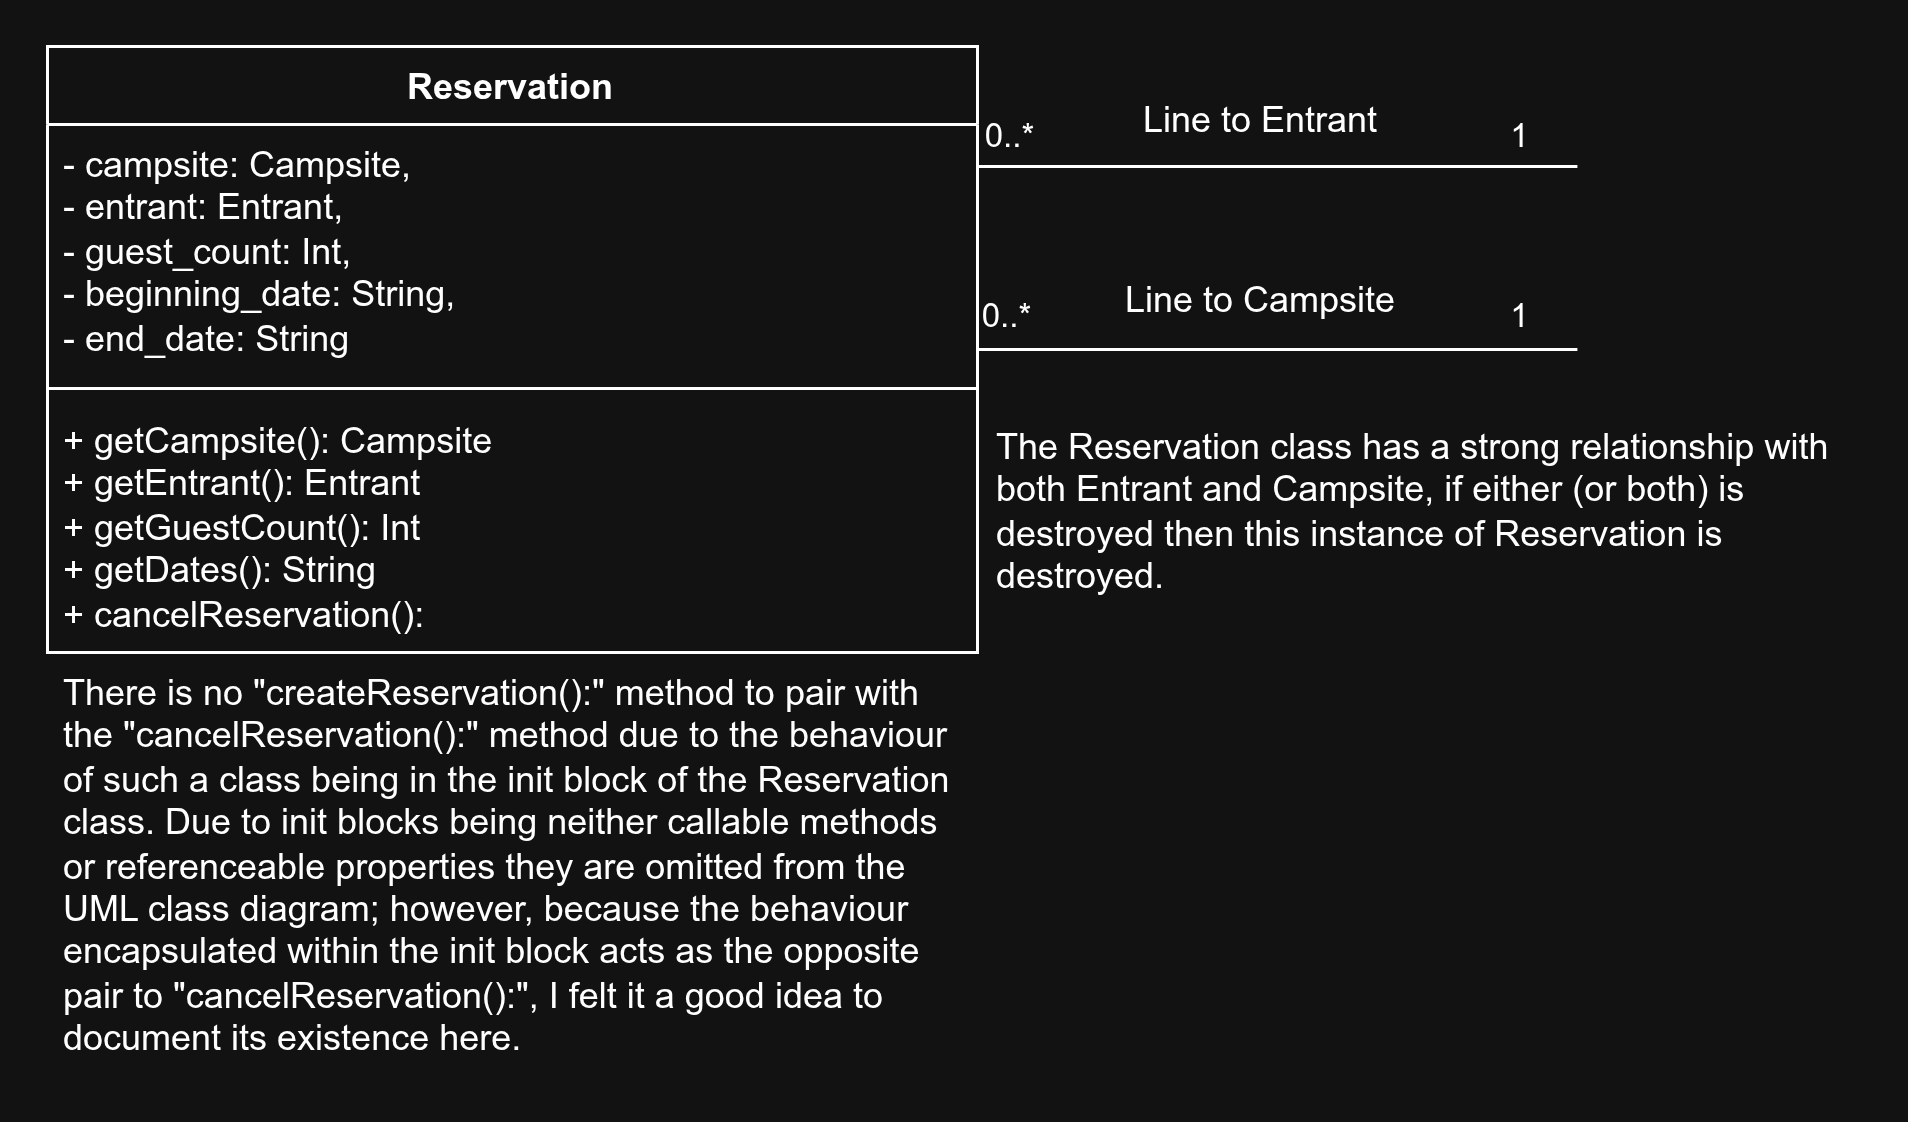

The diagram above was exported from draw.io. Its source (the exported page's mxGraphModel, read from the mxfile embedded in the PNG):
<mxGraphModel dx="1035" dy="765" grid="1" gridSize="10" guides="1" tooltips="1" connect="1" arrows="1" fold="1" page="1" pageScale="1" pageWidth="850" pageHeight="1100" math="0" shadow="0">
  <root>
    <mxCell id="0" />
    <mxCell id="1" parent="0" />
    <mxCell id="Je5pFloN9XDEPZgQzh_4-6" edge="1" parent="1" source="Je5pFloN9XDEPZgQzh_4-1" style="edgeStyle=orthogonalEdgeStyle;rounded=0;orthogonalLoop=1;jettySize=auto;html=1;endArrow=none;endFill=0;">
      <mxGeometry relative="1" as="geometry">
        <mxPoint x="620" y="261" as="targetPoint" />
      </mxGeometry>
    </mxCell>
    <mxCell id="Je5pFloN9XDEPZgQzh_4-8" connectable="0" parent="Je5pFloN9XDEPZgQzh_4-6" style="edgeLabel;html=1;align=center;verticalAlign=middle;resizable=0;points=[];" value="0..*" vertex="1">
      <mxGeometry relative="1" x="-0.7231" y="-3" as="geometry">
        <mxPoint x="-18" y="-14" as="offset" />
      </mxGeometry>
    </mxCell>
    <mxCell id="Je5pFloN9XDEPZgQzh_4-10" connectable="0" parent="Je5pFloN9XDEPZgQzh_4-6" style="edgeLabel;html=1;align=center;verticalAlign=middle;resizable=0;points=[];" value="1" vertex="1">
      <mxGeometry relative="1" x="0.715" y="2" as="geometry">
        <mxPoint x="9" y="-9" as="offset" />
      </mxGeometry>
    </mxCell>
    <mxCell id="Je5pFloN9XDEPZgQzh_4-7" edge="1" parent="1" source="Je5pFloN9XDEPZgQzh_4-1" style="edgeStyle=orthogonalEdgeStyle;rounded=0;orthogonalLoop=1;jettySize=auto;html=1;endArrow=none;endFill=0;">
      <mxGeometry relative="1" as="geometry">
        <Array as="points">
          <mxPoint x="460" y="200" />
          <mxPoint x="460" y="200" />
        </Array>
        <mxPoint x="620" y="200" as="targetPoint" />
      </mxGeometry>
    </mxCell>
    <mxCell id="Je5pFloN9XDEPZgQzh_4-1" parent="1" style="swimlane;fontStyle=1;align=center;verticalAlign=top;childLayout=stackLayout;horizontal=1;startSize=26;horizontalStack=0;resizeParent=1;resizeParentMax=0;resizeLast=0;collapsible=1;marginBottom=0;whiteSpace=wrap;html=1;" value="Reservation" vertex="1">
      <mxGeometry height="202" width="310" x="110" y="160" as="geometry" />
    </mxCell>
    <mxCell id="Je5pFloN9XDEPZgQzh_4-2" parent="Je5pFloN9XDEPZgQzh_4-1" style="text;strokeColor=none;fillColor=none;align=left;verticalAlign=top;spacingLeft=4;spacingRight=4;overflow=hidden;rotatable=0;points=[[0,0.5],[1,0.5]];portConstraint=eastwest;whiteSpace=wrap;html=1;" value="&lt;div&gt;&lt;div&gt;- campsite: Campsite,&lt;/div&gt;&lt;div&gt;- entrant: Entrant,&lt;/div&gt;&lt;div&gt;- guest_count: Int,&lt;/div&gt;&lt;div&gt;- beginning_date: String,&lt;/div&gt;&lt;div&gt;- end_date: String&lt;/div&gt;&lt;/div&gt;" vertex="1">
      <mxGeometry height="84" width="310" y="26" as="geometry" />
    </mxCell>
    <mxCell id="Je5pFloN9XDEPZgQzh_4-3" parent="Je5pFloN9XDEPZgQzh_4-1" style="line;strokeWidth=1;fillColor=none;align=left;verticalAlign=middle;spacingTop=-1;spacingLeft=3;spacingRight=3;rotatable=0;labelPosition=right;points=[];portConstraint=eastwest;strokeColor=inherit;" value="" vertex="1">
      <mxGeometry height="8" width="310" y="110" as="geometry" />
    </mxCell>
    <mxCell id="Je5pFloN9XDEPZgQzh_4-4" parent="Je5pFloN9XDEPZgQzh_4-1" style="text;strokeColor=none;fillColor=none;align=left;verticalAlign=top;spacingLeft=4;spacingRight=4;overflow=hidden;rotatable=0;points=[[0,0.5],[1,0.5]];portConstraint=eastwest;whiteSpace=wrap;html=1;" value="+&amp;nbsp;getCampsite(): Campsite&lt;div&gt;+&amp;nbsp;getEntrant(): Entrant&lt;/div&gt;&lt;div&gt;+ getGuestCount(): Int&lt;/div&gt;&lt;div&gt;+&amp;nbsp;getDates(): String&lt;/div&gt;&lt;div&gt;+&amp;nbsp;cancelReservation():&lt;/div&gt;" vertex="1">
      <mxGeometry height="84" width="310" y="118" as="geometry" />
    </mxCell>
    <mxCell id="Je5pFloN9XDEPZgQzh_4-5" parent="1" style="text;strokeColor=none;fillColor=none;align=left;verticalAlign=top;spacingLeft=4;spacingRight=4;overflow=hidden;rotatable=0;points=[[0,0.5],[1,0.5]];portConstraint=eastwest;whiteSpace=wrap;html=1;" value="There is no &quot;createReservation():&quot; method to pair with the &quot;cancelReservation():&quot; method due to the behaviour of such a class being in the init block of the Reservation class. Due to init blocks being neither callable methods or referenceable properties they are omitted from the UML class diagram; however, because the behaviour encapsulated within the init block acts as the opposite pair to &quot;cancelReservation():&quot;, I felt it a good idea to document its existence here." vertex="1">
      <mxGeometry height="138" width="310" x="110" y="362" as="geometry" />
    </mxCell>
    <mxCell id="Je5pFloN9XDEPZgQzh_4-9" connectable="0" parent="1" style="edgeLabel;html=1;align=center;verticalAlign=middle;resizable=0;points=[];" value="0..*" vertex="1">
      <mxGeometry x="430" y="190" as="geometry" />
    </mxCell>
    <mxCell id="Je5pFloN9XDEPZgQzh_4-11" connectable="0" parent="1" style="edgeLabel;html=1;align=center;verticalAlign=middle;resizable=0;points=[];" value="1" vertex="1">
      <mxGeometry x="600" y="190" as="geometry" />
    </mxCell>
    <mxCell id="Je5pFloN9XDEPZgQzh_4-12" parent="1" style="text;html=1;whiteSpace=wrap;strokeColor=none;fillColor=none;align=center;verticalAlign=middle;rounded=0;" value="Line to Entrant" vertex="1">
      <mxGeometry height="30" width="90" x="470" y="170" as="geometry" />
    </mxCell>
    <mxCell id="Je5pFloN9XDEPZgQzh_4-13" parent="1" style="text;html=1;whiteSpace=wrap;strokeColor=none;fillColor=none;align=center;verticalAlign=middle;rounded=0;" value="Line to Campsite" vertex="1">
      <mxGeometry height="30" width="100" x="465" y="230" as="geometry" />
    </mxCell>
    <mxCell id="Je5pFloN9XDEPZgQzh_4-14" parent="1" style="text;html=1;whiteSpace=wrap;strokeColor=none;fillColor=none;align=left;verticalAlign=top;rounded=0;" value="The Reservation class has a strong relationship with both Entrant and Campsite, if either (or both) is destroyed then this instance of Reservation is destroyed." vertex="1">
      <mxGeometry height="70" width="290" x="425" y="280" as="geometry" />
    </mxCell>
  </root>
</mxGraphModel>